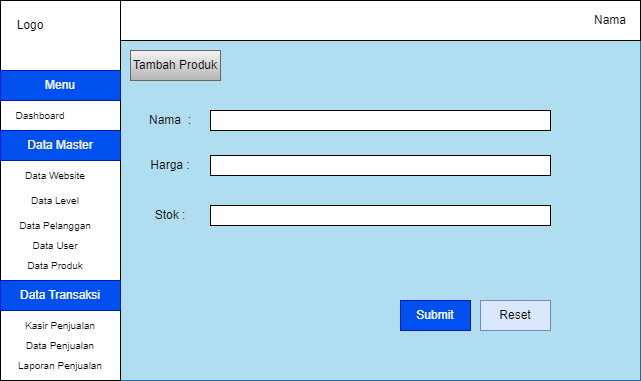

The diagram above was exported from draw.io. Its source (the exported page's mxGraphModel, read from the mxfile embedded in the PNG):
<mxGraphModel dx="1434" dy="772" grid="1" gridSize="10" guides="1" tooltips="1" connect="1" arrows="1" fold="1" page="1" pageScale="1" pageWidth="850" pageHeight="1100" math="0" shadow="0">
  <root>
    <mxCell id="0" />
    <mxCell id="1" parent="0" />
    <mxCell id="9KELkQ1JV97v548R6GlR-1" value="" style="rounded=0;whiteSpace=wrap;html=1;fillColor=#b1ddf0;strokeColor=#10739e;" parent="1" vertex="1">
      <mxGeometry x="120" y="80" width="640" height="380" as="geometry" />
    </mxCell>
    <mxCell id="9KELkQ1JV97v548R6GlR-16" value="" style="rounded=0;whiteSpace=wrap;html=1;" parent="1" vertex="1">
      <mxGeometry x="240" y="80" width="520" height="40" as="geometry" />
    </mxCell>
    <mxCell id="9KELkQ1JV97v548R6GlR-17" value="Nama" style="text;html=1;align=center;verticalAlign=middle;whiteSpace=wrap;rounded=0;" parent="1" vertex="1">
      <mxGeometry x="700" y="85" width="60" height="30" as="geometry" />
    </mxCell>
    <mxCell id="9KELkQ1JV97v548R6GlR-20" value="Tambah Produk" style="text;html=1;align=center;verticalAlign=middle;whiteSpace=wrap;rounded=0;fillColor=#f5f5f5;gradientColor=#b3b3b3;strokeColor=#666666;" parent="1" vertex="1">
      <mxGeometry x="250" y="130" width="90" height="30" as="geometry" />
    </mxCell>
    <mxCell id="BGShWG-YbBd5DPhgTLs2-1" value="" style="rounded=0;whiteSpace=wrap;html=1;" vertex="1" parent="1">
      <mxGeometry x="120" y="80" width="120" height="380" as="geometry" />
    </mxCell>
    <mxCell id="BGShWG-YbBd5DPhgTLs2-2" value="Logo" style="text;html=1;align=center;verticalAlign=middle;whiteSpace=wrap;rounded=0;" vertex="1" parent="1">
      <mxGeometry x="120" y="90" width="60" height="30" as="geometry" />
    </mxCell>
    <mxCell id="BGShWG-YbBd5DPhgTLs2-3" value="Menu" style="text;html=1;align=center;verticalAlign=middle;whiteSpace=wrap;rounded=0;fontSize=12;fillColor=#0050ef;fontColor=#ffffff;strokeColor=#001DBC;" vertex="1" parent="1">
      <mxGeometry x="120" y="150" width="120" height="30" as="geometry" />
    </mxCell>
    <mxCell id="BGShWG-YbBd5DPhgTLs2-4" value="Dashboard" style="text;html=1;align=center;verticalAlign=middle;whiteSpace=wrap;rounded=0;fontSize=10;" vertex="1" parent="1">
      <mxGeometry x="130" y="180" width="60" height="30" as="geometry" />
    </mxCell>
    <mxCell id="BGShWG-YbBd5DPhgTLs2-5" value="&lt;font style=&quot;font-size: 12px;&quot;&gt;Data Master&lt;/font&gt;" style="text;html=1;align=center;verticalAlign=middle;whiteSpace=wrap;rounded=0;fontSize=12;fillColor=#0050ef;fontColor=#ffffff;strokeColor=#001DBC;" vertex="1" parent="1">
      <mxGeometry x="120" y="210" width="120" height="30" as="geometry" />
    </mxCell>
    <mxCell id="BGShWG-YbBd5DPhgTLs2-6" value="Data Website" style="text;html=1;align=center;verticalAlign=middle;whiteSpace=wrap;rounded=0;fontSize=10;" vertex="1" parent="1">
      <mxGeometry x="130" y="240" width="90" height="30" as="geometry" />
    </mxCell>
    <mxCell id="BGShWG-YbBd5DPhgTLs2-7" value="Data Level" style="text;html=1;align=center;verticalAlign=middle;whiteSpace=wrap;rounded=0;fontSize=10;" vertex="1" parent="1">
      <mxGeometry x="130" y="265" width="90" height="30" as="geometry" />
    </mxCell>
    <mxCell id="BGShWG-YbBd5DPhgTLs2-8" value="Data Pelanggan" style="text;html=1;align=center;verticalAlign=middle;whiteSpace=wrap;rounded=0;fontSize=10;" vertex="1" parent="1">
      <mxGeometry x="130" y="290" width="90" height="30" as="geometry" />
    </mxCell>
    <mxCell id="BGShWG-YbBd5DPhgTLs2-9" value="Data Produk" style="text;html=1;align=center;verticalAlign=middle;whiteSpace=wrap;rounded=0;fontSize=10;" vertex="1" parent="1">
      <mxGeometry x="130" y="330" width="90" height="30" as="geometry" />
    </mxCell>
    <mxCell id="BGShWG-YbBd5DPhgTLs2-10" value="&lt;font style=&quot;font-size: 12px;&quot;&gt;Data Transaksi&lt;/font&gt;" style="text;html=1;align=center;verticalAlign=middle;whiteSpace=wrap;rounded=0;fontSize=12;fillColor=#0050ef;fontColor=#ffffff;strokeColor=#001DBC;" vertex="1" parent="1">
      <mxGeometry x="120" y="360" width="120" height="30" as="geometry" />
    </mxCell>
    <mxCell id="BGShWG-YbBd5DPhgTLs2-11" value="Kasir Penjualan" style="text;html=1;align=center;verticalAlign=middle;whiteSpace=wrap;rounded=0;fontSize=10;" vertex="1" parent="1">
      <mxGeometry x="135" y="390" width="90" height="30" as="geometry" />
    </mxCell>
    <mxCell id="BGShWG-YbBd5DPhgTLs2-12" value="Data Penjualan" style="text;html=1;align=center;verticalAlign=middle;whiteSpace=wrap;rounded=0;fontSize=10;" vertex="1" parent="1">
      <mxGeometry x="135" y="410" width="90" height="30" as="geometry" />
    </mxCell>
    <mxCell id="BGShWG-YbBd5DPhgTLs2-13" value="Laporan Penjualan" style="text;html=1;align=center;verticalAlign=middle;whiteSpace=wrap;rounded=0;fontSize=10;" vertex="1" parent="1">
      <mxGeometry x="135" y="430" width="90" height="30" as="geometry" />
    </mxCell>
    <mxCell id="BGShWG-YbBd5DPhgTLs2-14" value="Data User" style="text;html=1;align=center;verticalAlign=middle;whiteSpace=wrap;rounded=0;fontSize=10;" vertex="1" parent="1">
      <mxGeometry x="130" y="310" width="90" height="30" as="geometry" />
    </mxCell>
    <mxCell id="BGShWG-YbBd5DPhgTLs2-15" value="Nama&amp;nbsp; :" style="text;html=1;align=center;verticalAlign=middle;whiteSpace=wrap;rounded=0;" vertex="1" parent="1">
      <mxGeometry x="255" y="185" width="70" height="30" as="geometry" />
    </mxCell>
    <mxCell id="BGShWG-YbBd5DPhgTLs2-19" value="" style="rounded=0;whiteSpace=wrap;html=1;" vertex="1" parent="1">
      <mxGeometry x="330" y="190" width="340" height="20" as="geometry" />
    </mxCell>
    <mxCell id="BGShWG-YbBd5DPhgTLs2-23" value="Submit" style="rounded=0;whiteSpace=wrap;html=1;fillColor=#0050ef;fontColor=#ffffff;strokeColor=#001DBC;" vertex="1" parent="1">
      <mxGeometry x="520" y="380" width="70" height="30" as="geometry" />
    </mxCell>
    <mxCell id="BGShWG-YbBd5DPhgTLs2-24" value="Reset" style="rounded=0;whiteSpace=wrap;html=1;fillColor=#dae8fc;strokeColor=#6c8ebf;" vertex="1" parent="1">
      <mxGeometry x="600" y="380" width="70" height="30" as="geometry" />
    </mxCell>
    <mxCell id="BGShWG-YbBd5DPhgTLs2-26" value="Harga :" style="text;html=1;align=center;verticalAlign=middle;whiteSpace=wrap;rounded=0;" vertex="1" parent="1">
      <mxGeometry x="255" y="230" width="70" height="30" as="geometry" />
    </mxCell>
    <mxCell id="BGShWG-YbBd5DPhgTLs2-27" value="" style="rounded=0;whiteSpace=wrap;html=1;" vertex="1" parent="1">
      <mxGeometry x="330" y="235" width="340" height="20" as="geometry" />
    </mxCell>
    <mxCell id="BGShWG-YbBd5DPhgTLs2-28" value="Stok :" style="text;html=1;align=center;verticalAlign=middle;whiteSpace=wrap;rounded=0;" vertex="1" parent="1">
      <mxGeometry x="255" y="280" width="70" height="30" as="geometry" />
    </mxCell>
    <mxCell id="BGShWG-YbBd5DPhgTLs2-29" value="" style="rounded=0;whiteSpace=wrap;html=1;" vertex="1" parent="1">
      <mxGeometry x="330" y="285" width="340" height="20" as="geometry" />
    </mxCell>
  </root>
</mxGraphModel>